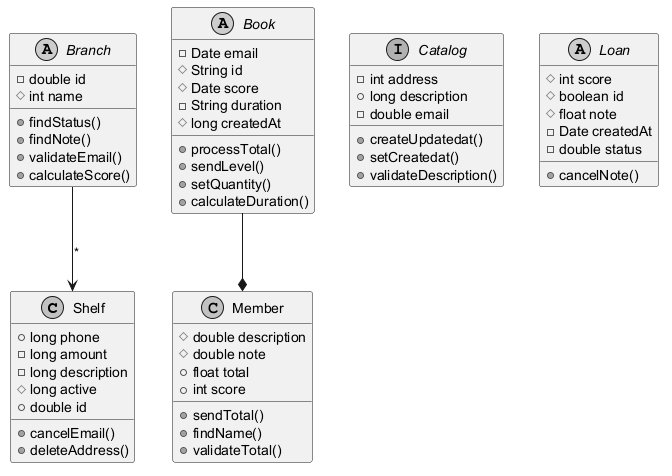

The diagram above was rendered by PlantUML. Its source (embedded in the PNG):
@startuml
skinparam monochrome true
class Shelf {
  +long phone
  -long amount
  -long description
  #long active
  +double id
  +cancelEmail()
  +deleteAddress()
}
abstract class Book {
  -Date email
  #String id
  #Date score
  -String duration
  #long createdAt
  +processTotal()
  +sendLevel()
  +setQuantity()
  +calculateDuration()
}
interface Catalog {
  -int address
  +long description
  -double email
  +createUpdatedat()
  +setCreatedat()
  +validateDescription()
}
abstract class Branch {
  -double id
  #int name
  +findStatus()
  +findNote()
  +validateEmail()
  +calculateScore()
}
abstract class Loan {
  #int score
  #boolean id
  #float note
  -Date createdAt
  -double status
  +cancelNote()
}
class Member {
  #double description
  #double note
  +float total
  +int score
  +sendTotal()
  +findName()
  +validateTotal()
}
Branch --> Shelf : "*"
Book --* Member
@enduml